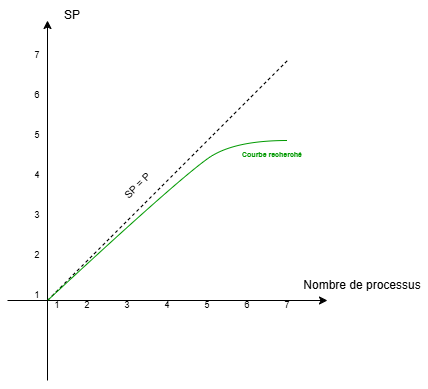

The diagram above was exported from draw.io. Its source (the exported page's mxGraphModel, read from the mxfile embedded in the PNG):
<mxGraphModel dx="600" dy="373" grid="1" gridSize="10" guides="1" tooltips="1" connect="1" arrows="1" fold="1" page="1" pageScale="1" pageWidth="827" pageHeight="1169" math="0" shadow="0">
  <root>
    <mxCell id="0" />
    <mxCell id="1" parent="0" />
    <mxCell id="KMvjg4FTz1stZkRKf6av-1" value="" style="endArrow=classic;html=1;rounded=0;" edge="1" parent="1">
      <mxGeometry width="50" height="50" relative="1" as="geometry">
        <mxPoint x="160" y="360" as="sourcePoint" />
        <mxPoint x="480" y="360" as="targetPoint" />
      </mxGeometry>
    </mxCell>
    <mxCell id="KMvjg4FTz1stZkRKf6av-2" value="" style="endArrow=classic;html=1;rounded=0;" edge="1" parent="1">
      <mxGeometry width="50" height="50" relative="1" as="geometry">
        <mxPoint x="200" y="440" as="sourcePoint" />
        <mxPoint x="200" y="80" as="targetPoint" />
      </mxGeometry>
    </mxCell>
    <mxCell id="KMvjg4FTz1stZkRKf6av-3" value="1" style="text;html=1;align=center;verticalAlign=middle;whiteSpace=wrap;rounded=0;fontSize=9;" vertex="1" parent="1">
      <mxGeometry x="180" y="350" width="60" height="30" as="geometry" />
    </mxCell>
    <mxCell id="KMvjg4FTz1stZkRKf6av-4" value="7" style="text;html=1;align=center;verticalAlign=middle;whiteSpace=wrap;rounded=0;fontSize=9;" vertex="1" parent="1">
      <mxGeometry x="410" y="350" width="60" height="30" as="geometry" />
    </mxCell>
    <mxCell id="KMvjg4FTz1stZkRKf6av-5" value="6" style="text;html=1;align=center;verticalAlign=middle;whiteSpace=wrap;rounded=0;fontSize=9;" vertex="1" parent="1">
      <mxGeometry x="370" y="350" width="60" height="30" as="geometry" />
    </mxCell>
    <mxCell id="KMvjg4FTz1stZkRKf6av-6" value="5" style="text;html=1;align=center;verticalAlign=middle;whiteSpace=wrap;rounded=0;fontSize=9;" vertex="1" parent="1">
      <mxGeometry x="330" y="350" width="60" height="30" as="geometry" />
    </mxCell>
    <mxCell id="KMvjg4FTz1stZkRKf6av-7" value="4" style="text;html=1;align=center;verticalAlign=middle;whiteSpace=wrap;rounded=0;fontSize=9;" vertex="1" parent="1">
      <mxGeometry x="290" y="350" width="60" height="30" as="geometry" />
    </mxCell>
    <mxCell id="KMvjg4FTz1stZkRKf6av-8" value="3" style="text;html=1;align=center;verticalAlign=middle;whiteSpace=wrap;rounded=0;fontSize=9;" vertex="1" parent="1">
      <mxGeometry x="250" y="350" width="60" height="30" as="geometry" />
    </mxCell>
    <mxCell id="KMvjg4FTz1stZkRKf6av-9" value="2" style="text;html=1;align=center;verticalAlign=middle;whiteSpace=wrap;rounded=0;fontSize=9;" vertex="1" parent="1">
      <mxGeometry x="210" y="350" width="60" height="30" as="geometry" />
    </mxCell>
    <mxCell id="KMvjg4FTz1stZkRKf6av-14" value="Nombre de processus" style="text;html=1;align=center;verticalAlign=middle;whiteSpace=wrap;rounded=0;" vertex="1" parent="1">
      <mxGeometry x="450" y="330" width="130" height="30" as="geometry" />
    </mxCell>
    <mxCell id="KMvjg4FTz1stZkRKf6av-15" value="1" style="text;html=1;align=center;verticalAlign=middle;whiteSpace=wrap;rounded=0;fontSize=9;" vertex="1" parent="1">
      <mxGeometry x="160" y="340" width="60" height="30" as="geometry" />
    </mxCell>
    <mxCell id="KMvjg4FTz1stZkRKf6av-16" value="2" style="text;html=1;align=center;verticalAlign=middle;whiteSpace=wrap;rounded=0;fontSize=9;" vertex="1" parent="1">
      <mxGeometry x="160" y="300" width="60" height="30" as="geometry" />
    </mxCell>
    <mxCell id="KMvjg4FTz1stZkRKf6av-17" value="3" style="text;html=1;align=center;verticalAlign=middle;whiteSpace=wrap;rounded=0;fontSize=9;" vertex="1" parent="1">
      <mxGeometry x="160" y="260" width="60" height="30" as="geometry" />
    </mxCell>
    <mxCell id="KMvjg4FTz1stZkRKf6av-19" value="4" style="text;html=1;align=center;verticalAlign=middle;whiteSpace=wrap;rounded=0;fontSize=9;" vertex="1" parent="1">
      <mxGeometry x="160" y="220" width="60" height="30" as="geometry" />
    </mxCell>
    <mxCell id="KMvjg4FTz1stZkRKf6av-20" value="5" style="text;html=1;align=center;verticalAlign=middle;whiteSpace=wrap;rounded=0;fontSize=9;" vertex="1" parent="1">
      <mxGeometry x="160" y="180" width="60" height="30" as="geometry" />
    </mxCell>
    <mxCell id="KMvjg4FTz1stZkRKf6av-21" value="6" style="text;html=1;align=center;verticalAlign=middle;whiteSpace=wrap;rounded=0;fontSize=9;" vertex="1" parent="1">
      <mxGeometry x="160" y="140" width="60" height="30" as="geometry" />
    </mxCell>
    <mxCell id="KMvjg4FTz1stZkRKf6av-22" value="7" style="text;html=1;align=center;verticalAlign=middle;whiteSpace=wrap;rounded=0;fontSize=9;" vertex="1" parent="1">
      <mxGeometry x="160" y="100" width="60" height="30" as="geometry" />
    </mxCell>
    <mxCell id="KMvjg4FTz1stZkRKf6av-24" value="SP" style="text;html=1;align=center;verticalAlign=middle;whiteSpace=wrap;rounded=0;" vertex="1" parent="1">
      <mxGeometry x="160" y="60" width="130" height="30" as="geometry" />
    </mxCell>
    <mxCell id="KMvjg4FTz1stZkRKf6av-28" value="" style="endArrow=none;dashed=1;html=1;rounded=0;" edge="1" parent="1">
      <mxGeometry width="50" height="50" relative="1" as="geometry">
        <mxPoint x="200" y="360" as="sourcePoint" />
        <mxPoint x="440" y="120" as="targetPoint" />
      </mxGeometry>
    </mxCell>
    <mxCell id="KMvjg4FTz1stZkRKf6av-29" value="SP = P" style="text;html=1;align=center;verticalAlign=middle;whiteSpace=wrap;rounded=0;rotation=-45;fontSize=10;" vertex="1" parent="1">
      <mxGeometry x="260" y="230" width="60" height="30" as="geometry" />
    </mxCell>
    <mxCell id="KMvjg4FTz1stZkRKf6av-31" value="" style="curved=1;endArrow=none;html=1;rounded=0;exitX=0.667;exitY=0.667;exitDx=0;exitDy=0;exitPerimeter=0;startFill=0;fillColor=#6d8764;strokeColor=#009900;" edge="1" parent="1" source="KMvjg4FTz1stZkRKf6av-15">
      <mxGeometry width="50" height="50" relative="1" as="geometry">
        <mxPoint x="380" y="270" as="sourcePoint" />
        <mxPoint x="440" y="200" as="targetPoint" />
        <Array as="points">
          <mxPoint x="340" y="230" />
          <mxPoint x="390" y="200" />
        </Array>
      </mxGeometry>
    </mxCell>
    <mxCell id="KMvjg4FTz1stZkRKf6av-32" value="Courbe recherché" style="text;html=1;align=center;verticalAlign=middle;whiteSpace=wrap;rounded=0;fontSize=7;fontColor=#009900;fontStyle=1" vertex="1" parent="1">
      <mxGeometry x="390" y="200" width="70" height="30" as="geometry" />
    </mxCell>
  </root>
</mxGraphModel>